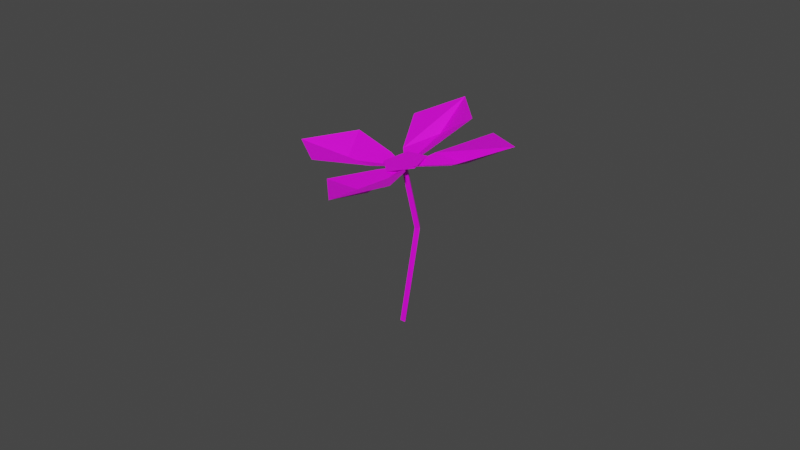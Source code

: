 # Source: AnimatedFlower.blend  (saved by Blender 2.83.18; exported with 4.5.12 LTS)
import bpy
from mathutils import Matrix  # noqa: F401  (used for matrix-valued properties, if any)

bpy.ops.wm.read_factory_settings(use_empty=True)
scene = bpy.context.scene
scene.name = 'Scene'

# ---- collections
col_collection = bpy.data.collections.new('Collection'); scene.collection.children.link(col_collection)

# ---- images (referenced by path relative to the original .blend; pixels are not part of the script)
import os
ASSET_DIR = os.environ.get("B2B_ASSET_DIR", "")  # directory of the original .blend (textures are referenced by path, not embedded)
HERE = os.path.dirname(os.path.abspath(__file__))  # packed textures are extracted next to this script under _unpacked/

def load_image(name, relpath, width, height, colorspace="sRGB"):
    """Load a texture the original file referenced (path relative to the .blend, or extracted next to this script)."""
    p = next((c for c in (os.path.join(HERE, relpath), os.path.join(ASSET_DIR, relpath)) if relpath and os.path.exists(c)), "")
    if p:
        img = bpy.data.images.load(p, check_existing=True)
        img.name = name
    else:  # same state as the original file: an image datablock whose file is absent (Cycles renders it pink)
        img = bpy.data.images.new(name, width, height)
        img.source = "FILE"
        img.filepath = "//" + (relpath or name)
    img.colorspace_settings.name = colorspace
    return img
img_moregradients_png = load_image('MoreGradients.png', 'MoreGradients.png', 1024, 1024, 'sRGB')

# ---- materials (node trees are filled in below, after node groups)
mat_material_001 = bpy.data.materials.new('Material.001')
mat_material_001.use_transparent_shadow = False

# ---- material node trees
mat_material_001.use_nodes = True; mat_material_001.node_tree.nodes.clear()
_N = mat_material_001.node_tree.nodes; _L = mat_material_001.node_tree.links
n0 = _N.new('ShaderNodeBsdfPrincipled'); n0.name = 'Principled BSDF'; n0.location = (10, 300)
n0.distribution = 'GGX'
n0.subsurface_method = 'BURLEY'
n0.inputs[3].default_value = 1.45
n0.inputs[27].default_value = (0.0, 0.0, 0.0, 1.0)
n0.inputs[28].default_value = 1.0
n1 = _N.new('ShaderNodeOutputMaterial'); n1.name = 'Material Output'; n1.location = (300, 300)
n2 = _N.new('ShaderNodeTexImage'); n2.name = 'Image Texture'; n2.location = (-280, 280)
n2.image = img_moregradients_png
_L.new(n0.outputs[0], n1.inputs[0])
_L.new(n2.outputs[0], n0.inputs[0])
n1.is_active_output = True

# ---- world
world_world = bpy.data.worlds.new('World'); scene.world = world_world
world_world.use_nodes = True; world_world.node_tree.nodes.clear()
_N = world_world.node_tree.nodes; _L = world_world.node_tree.links
n0 = _N.new('ShaderNodeOutputWorld'); n0.name = 'World Output'; n0.location = (300, 300)
n1 = _N.new('ShaderNodeBackground'); n1.name = 'Background'; n1.location = (10, 300)
n1.inputs[0].default_value = (0.05088, 0.05088, 0.05088, 1.0)
_L.new(n1.outputs[0], n0.inputs[0])
n0.is_active_output = True
world_world.color = (0.05088, 0.05088, 0.05088)
world_world.use_sun_shadow = False
world_world.sun_shadow_jitter_overblur = 0.0

# ---- meshes
me_circle_001 = bpy.data.meshes.new('Circle.001')
me_circle_001.from_pydata([(0.008292, 0.0644, 0.4339), (-0.01965, 0.0008769, 0.4213), (0.03246, -0.04662, 0.4232), (0.09261, -0.01246, 0.437), (0.07767, 0.05615, 0.4436), (0.04247, 0.01403, 0.4196), (0.1035, -0.01505, 0.4459), (0.09344, 0.06753, 0.4528), (0.2085, 0.04388, 0.464), (0.3355, 0.05746, 0.5377), (0.2172, 0.1379, 0.516), (0.2349, -0.05306, 0.499), (0.04071, 0.01177, 0.4191), (0.01038, -0.05377, 0.4254), (0.09219, -0.04697, 0.4406), (0.06877, -0.1604, 0.418), (0.07824, -0.3029, 0.4545), (0.159, -0.1841, 0.4719), (-0.03015, -0.1943, 0.4375), (0.03849, 0.01364, 0.4189), (-0.02759, 0.04178, 0.4288), (-0.02118, -0.0411, 0.4212), (-0.1329, -0.01109, 0.3981), (-0.2776, -0.02867, 0.4207), (-0.1596, -0.1124, 0.4233), (-0.1689, 0.07898, 0.4418), (0.04034, 0.01581, 0.4194), (0.06717, 0.07627, 0.4491), (-0.01492, 0.07313, 0.4343), (0.01569, 0.1866, 0.4451), (-0.004617, 0.3196, 0.5054), (-0.08735, 0.2064, 0.4696), (0.1022, 0.2081, 0.5031), (0.03854, 0.02212, -0.03213), (0.03052, 0.008221, -0.03213), (0.04656, 0.008221, -0.03213), (0.06887, 0.04062, 0.2517), (0.0629, 0.02595, 0.2491), (0.07856, 0.02783, 0.2521), (0.03916, 0.02289, 0.4205), (0.03319, 0.008219, 0.4179), (0.04885, 0.0101, 0.4208)], [], [(1, 2, 3, 4, 0), (5, 6, 8), (7, 8, 9, 10), (8, 6, 11, 9), (8, 7, 5), (12, 13, 15), (14, 15, 16, 17), (15, 13, 18, 16), (15, 14, 12), (19, 20, 22), (21, 22, 23, 24), (22, 20, 25, 23), (22, 21, 19), (26, 27, 29), (28, 29, 30, 31), (29, 27, 32, 30), (29, 28, 26), (33, 35, 38, 36), (35, 34, 37, 38), (34, 33, 36, 37), (36, 38, 41, 39), (38, 37, 40, 41), (37, 36, 39, 40)])
_uv = me_circle_001.uv_layers.new(name='UVMap')
_uv.uv.foreach_set('vector', [0.5226, 0.8317, 0.5287, 0.8343, 0.5243, 0.8534, 0.5156, 0.8626, 0.5145, 0.8492, 0.4857, 0.4959, 0.4902, 0.5037, 0.4811, 0.5091, 0.4777, 0.5651, 0.4807, 0.5807, 0.479, 0.683, 0.4687, 0.6528, 0.4807, 0.5807, 0.4882, 0.5555, 0.4931, 0.6293, 0.479, 0.683, 0.4811, 0.5091, 0.4774, 0.5058, 0.4857, 0.4959, 0.486, 0.4957, 0.4962, 0.4976, 0.5126, 0.4954, 0.4923, 0.5481, 0.5068, 0.5167, 0.525, 0.5675, 0.5098, 0.5916, 0.5068, 0.5167, 0.4932, 0.5271, 0.5111, 0.5439, 0.525, 0.5675, 0.5126, 0.4954, 0.4951, 0.5021, 0.486, 0.4957, 0.4858, 0.4957, 0.4814, 0.4986, 0.4896, 0.4895, 0.4916, 0.5212, 0.4877, 0.4892, 0.49, 0.5205, 0.5007, 0.5242, 0.4877, 0.4892, 0.481, 0.5318, 0.4763, 0.5498, 0.49, 0.5205, 0.4896, 0.4895, 0.4942, 0.4964, 0.4858, 0.4957, 0.4854, 0.4959, 0.4761, 0.5047, 0.4591, 0.5035, 0.477, 0.5394, 0.4625, 0.5544, 0.4456, 0.6381, 0.46, 0.5884, 0.4625, 0.5544, 0.4766, 0.56, 0.4598, 0.635, 0.4456, 0.6381, 0.4591, 0.5035, 0.4766, 0.5003, 0.4854, 0.4959, 0.9619, 0.7856, 0.964, 0.7856, 0.961, 0.8701, 0.959, 0.87, 0.964, 0.7856, 0.964, 0.7856, 0.9613, 0.8693, 0.961, 0.8701, 0.964, 0.7856, 0.9619, 0.7856, 0.959, 0.87, 0.9613, 0.8693, 0.959, 0.87, 0.961, 0.8701, 0.9637, 0.9203, 0.9617, 0.9202, 0.961, 0.8701, 0.9613, 0.8693, 0.964, 0.9194, 0.9637, 0.9203, 0.9613, 0.8693, 0.959, 0.87, 0.9617, 0.9202, 0.964, 0.9194])
me_circle_001.materials.append(mat_material_001)
me_circle_001.use_remesh_fix_poles = True
me_circle_001.use_remesh_preserve_attributes = False
me_circle_001.use_mirror_vertex_groups = False
me_circle_001.update()

# ---- objects
ob_flower = bpy.data.objects.new('Flower', me_circle_001)

# ---- transforms, parenting, visibility, modifiers, constraints
ob_flower.location = (-0.004336, 0.0, 0.0)
ob_flower.scale = (0.114, 0.114, 0.114)
ob_flower.lineart.crease_threshold = 0.0

# ---- collection membership
col_collection.objects.link(ob_flower)

# ---- scene / render settings (as saved in the file)
scene.frame_start = 1; scene.frame_end = 250; scene.frame_set(0)
scene.render.engine = 'BLENDER_EEVEE_NEXT'
scene.cycles.use_denoising = False
scene.cycles.samples = 128
scene.cycles.sampling_pattern = 'TABULATED_SOBOL'
scene.cycles.use_adaptive_sampling = False
scene.cycles.use_light_tree = False
scene.view_settings.view_transform = 'Filmic'
bpy.context.view_layer.update()

# ---- added for rendering (the .blend has no active camera and no usable light): camera, sun
cam_auto = bpy.data.cameras.new('AutoCamera')
cam_auto.lens = 50.0
cam_auto.sensor_width = 36.0
cam_auto.clip_end = 1000.0
ob_auto_camera = bpy.data.objects.new('AutoCamera', cam_auto)
scene.collection.objects.link(ob_auto_camera)
ob_auto_camera.location = (0.18401, -0.221103, 0.176848)
ob_auto_camera.rotation_euler = (1.09748, -7.21219e-08, 0.694738)
scene.camera = ob_auto_camera
light_auto_sun = bpy.data.lights.new('AutoSun', 'SUN')
light_auto_sun.energy = 3.0
light_auto_sun.angle = 0.0523599
ob_auto_sun = bpy.data.objects.new('AutoSun', light_auto_sun)
scene.collection.objects.link(ob_auto_sun)
ob_auto_sun.rotation_euler = (0.872665, 0.174533, 0.523599)
bpy.context.view_layer.update()
